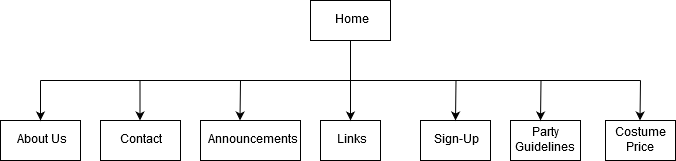

The diagram above was exported from draw.io. Its source (the exported page's mxGraphModel, read from the mxfile embedded in the PNG):
<mxGraphModel dx="599" dy="372" grid="1" gridSize="10" guides="1" tooltips="1" connect="1" arrows="1" fold="1" page="1" pageScale="1" pageWidth="850" pageHeight="1100" math="0" shadow="0">
  <root>
    <mxCell id="0" />
    <mxCell id="1" parent="0" />
    <mxCell id="2" value="Home" style="rounded=0;whiteSpace=wrap;html=1;" parent="1" vertex="1">
      <mxGeometry x="330" y="40" width="80" height="40" as="geometry" />
    </mxCell>
    <mxCell id="6" value="Contact" style="rounded=0;whiteSpace=wrap;html=1;" parent="1" vertex="1">
      <mxGeometry x="120" y="160" width="80" height="40" as="geometry" />
    </mxCell>
    <mxCell id="7" value="Announcements" style="rounded=0;whiteSpace=wrap;html=1;" parent="1" vertex="1">
      <mxGeometry x="220" y="160" width="100" height="40" as="geometry" />
    </mxCell>
    <mxCell id="8" value="Links" style="rounded=0;whiteSpace=wrap;html=1;" parent="1" vertex="1">
      <mxGeometry x="340" y="160" width="60" height="40" as="geometry" />
    </mxCell>
    <mxCell id="9" value="Sign-Up" style="rounded=0;whiteSpace=wrap;html=1;" parent="1" vertex="1">
      <mxGeometry x="440" y="160" width="70" height="40" as="geometry" />
    </mxCell>
    <mxCell id="10" value="Party Guidelines" style="rounded=0;whiteSpace=wrap;html=1;" parent="1" vertex="1">
      <mxGeometry x="530" y="160" width="70" height="40" as="geometry" />
    </mxCell>
    <mxCell id="11" value="Costume Price" style="rounded=0;whiteSpace=wrap;html=1;" parent="1" vertex="1">
      <mxGeometry x="625" y="160" width="70" height="40" as="geometry" />
    </mxCell>
    <mxCell id="14" value="About Us" style="rounded=0;whiteSpace=wrap;html=1;" parent="1" vertex="1">
      <mxGeometry x="20" y="160" width="80" height="40" as="geometry" />
    </mxCell>
    <mxCell id="15" value="" style="endArrow=classic;html=1;entryX=0.5;entryY=0;exitX=0.5;exitY=1;" parent="1" source="2" target="8" edge="1">
      <mxGeometry width="50" height="50" relative="1" as="geometry">
        <mxPoint x="370" y="130" as="sourcePoint" />
        <mxPoint x="395" y="80" as="targetPoint" />
      </mxGeometry>
    </mxCell>
    <mxCell id="16" value="" style="endArrow=classic;html=1;entryX=0.5;entryY=0;" parent="1" target="14" edge="1">
      <mxGeometry width="50" height="50" relative="1" as="geometry">
        <mxPoint x="60" y="120" as="sourcePoint" />
        <mxPoint x="85" y="130" as="targetPoint" />
      </mxGeometry>
    </mxCell>
    <mxCell id="17" value="" style="endArrow=none;html=1;" parent="1" edge="1">
      <mxGeometry width="50" height="50" relative="1" as="geometry">
        <mxPoint x="60" y="120" as="sourcePoint" />
        <mxPoint x="660" y="120" as="targetPoint" />
      </mxGeometry>
    </mxCell>
    <mxCell id="18" value="" style="endArrow=classic;html=1;entryX=0.5;entryY=0;" parent="1" edge="1">
      <mxGeometry width="50" height="50" relative="1" as="geometry">
        <mxPoint x="159.5" y="120" as="sourcePoint" />
        <mxPoint x="159.5" y="160" as="targetPoint" />
      </mxGeometry>
    </mxCell>
    <mxCell id="22" value="" style="endArrow=classic;html=1;" parent="1" edge="1">
      <mxGeometry width="50" height="50" relative="1" as="geometry">
        <mxPoint x="260" y="120" as="sourcePoint" />
        <mxPoint x="259.5" y="160" as="targetPoint" />
      </mxGeometry>
    </mxCell>
    <mxCell id="23" value="" style="endArrow=classic;html=1;" parent="1" edge="1">
      <mxGeometry width="50" height="50" relative="1" as="geometry">
        <mxPoint x="475.5" y="120" as="sourcePoint" />
        <mxPoint x="475" y="160" as="targetPoint" />
      </mxGeometry>
    </mxCell>
    <mxCell id="24" value="" style="endArrow=classic;html=1;" parent="1" edge="1">
      <mxGeometry width="50" height="50" relative="1" as="geometry">
        <mxPoint x="560.5" y="120" as="sourcePoint" />
        <mxPoint x="560" y="160" as="targetPoint" />
      </mxGeometry>
    </mxCell>
    <mxCell id="25" value="" style="endArrow=classic;html=1;" parent="1" edge="1">
      <mxGeometry width="50" height="50" relative="1" as="geometry">
        <mxPoint x="660" y="120" as="sourcePoint" />
        <mxPoint x="659.5" y="160" as="targetPoint" />
      </mxGeometry>
    </mxCell>
  </root>
</mxGraphModel>